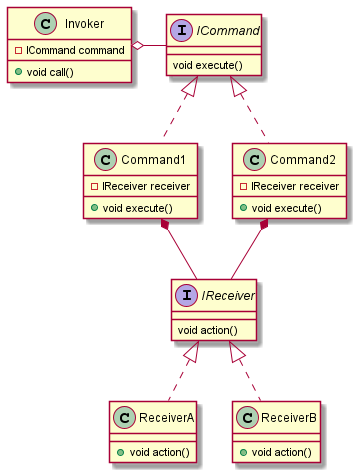

The diagram above was rendered by PlantUML. Its source (embedded in the PNG):
@startuml

interface ICommand {
    void execute()
}
class Command1 implements ICommand {
    - IReceiver receiver
    + void execute()
}
class Command2 implements ICommand {
    - IReceiver receiver
    + void execute()
}
Command1 *-- IReceiver
Command2 *-- IReceiver
interface IReceiver {
    void action()
}
class ReceiverA implements IReceiver {
    + void action()
}
class ReceiverB implements IReceiver {
    + void action()
}
class Invoker {
    - ICommand command
    + void call()
}
Invoker o- ICommand

@enduml